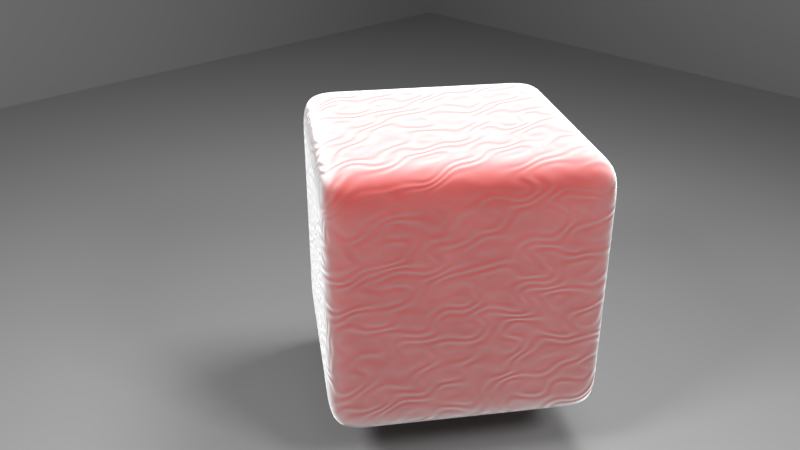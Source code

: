 # Source: material_showcase.blend  (saved by Blender 2.79.0; exported with 4.5.12 LTS)
import bpy
from mathutils import Matrix  # noqa: F401  (used for matrix-valued properties, if any)

bpy.ops.wm.read_factory_settings(use_empty=True)
scene = bpy.context.scene
scene.name = 'Scene'

# ---- collections
col_collection_1 = bpy.data.collections.new('Collection 1'); scene.collection.children.link(col_collection_1)

# ---- materials (node trees are filled in below, after node groups)
mat_material_002 = bpy.data.materials.new('Material.002')
mat_material_002.alpha_threshold = 0.0
mat_material_002.roughness = 0.5
mat_fabric = bpy.data.materials.new('fabric')
mat_fabric.alpha_threshold = 0.0
mat_fabric.roughness = 0.5
mat_fabric.line_color = (0.0, 0.0, 0.0, 1.0)
mat_material_001 = bpy.data.materials.new('Material.001')
mat_material_001.alpha_threshold = 0.0
mat_material_001.roughness = 0.5

# ---- material node trees
mat_material_002.use_nodes = True; mat_material_002.node_tree.nodes.clear()
_N = mat_material_002.node_tree.nodes; _L = mat_material_002.node_tree.links
n0 = _N.new('ShaderNodeOutputMaterial'); n0.name = 'Material Output'; n0.location = (300, 300)
n1 = _N.new('ShaderNodeEmission'); n1.name = 'Emission'; n1.location = (-10, 314)
n1.inputs[0].default_value = (0.8, 0.8, 0.8, 1.0)
n1.inputs[1].default_value = 50.0
_L.new(n1.outputs[0], n0.inputs[0])
n0.is_active_output = True
mat_fabric.use_nodes = True; mat_fabric.node_tree.nodes.clear()
_N = mat_fabric.node_tree.nodes; _L = mat_fabric.node_tree.links
n0 = _N.new('ShaderNodeOutputMaterial'); n0.name = 'Material Output'; n0.location = (656, 446)
n1 = _N.new('ShaderNodeRGBToBW'); n1.name = 'RGB to BW'; n1.location = (242, 285)
n2 = _N.new('ShaderNodeMath'); n2.name = 'Math'; n2.location = (436, 337)
n2.operation = 'DIVIDE'
n2.inputs[1].default_value = 100.0
n3 = _N.new('ShaderNodeMix'); n3.name = 'Mix'; n3.location = (51, 349)
n3.data_type = 'RGBA'
n3.inputs[0].default_value = 0.75
n4 = _N.new('ShaderNodeMix'); n4.name = 'Mix.001'; n4.location = (213, 860)
n4.data_type = 'RGBA'
n5 = _N.new('ShaderNodeTexNoise'); n5.name = 'Noise Texture'; n5.location = (5, 1014)
n5.inputs[2].default_value = 10.0
n5.inputs[3].default_value = 2.5
n5.inputs[8].default_value = 0.5
n6 = _N.new('ShaderNodeBrightContrast'); n6.name = 'Bright/Contrast'; n6.location = (3, 829)
n6.inputs[1].default_value = 0.1
n6.inputs[2].default_value = 0.1
n7 = _N.new('ShaderNodeRGB'); n7.name = 'RGB'; n7.location = (-178, 684)
n7.outputs[0].default_value = (0.2716, 0.003548, 0.0, 1.0)
n8 = _N.new('ShaderNodeTexWave'); n8.name = 'Wave Texture.001'; n8.location = (-329, 198)
n8.bands_direction = 'DIAGONAL'
n8.rings_direction = 'SPHERICAL'
n8.inputs[1].default_value = 2.0
n8.inputs[2].default_value = 12.5
n8.inputs[3].default_value = 0.0
n8.inputs[4].default_value = 1.5
n8.inputs[6].default_value = 1.571
n9 = _N.new('ShaderNodeMapping'); n9.name = 'Mapping'; n9.location = (-729, 365)
n9.inputs[2].default_value = (0.0, 0.0, 0.7854)
n9.inputs[3].default_value = (1.5, 1.0, 2.0)
n10 = _N.new('ShaderNodeTexWave'); n10.name = 'Wave Texture'; n10.location = (-324, 472)
n10.bands_direction = 'DIAGONAL'
n10.rings_direction = 'SPHERICAL'
n10.inputs[1].default_value = 50.0
n10.inputs[2].default_value = 2.5
n10.inputs[3].default_value = 2.5
n10.inputs[6].default_value = 1.571
n11 = _N.new('ShaderNodeMath'); n11.name = 'Math.001'; n11.location = (-134, 210)
n11.operation = 'MULTIPLY'
n11.inputs[1].default_value = 5.0
n12 = _N.new('ShaderNodeBsdfPrincipled'); n12.name = 'Principled BSDF'; n12.location = (422, 890)
n12.width = 150
n12.subsurface_method = 'BURLEY'
n12.inputs[2].default_value = 1.0
n12.inputs[3].default_value = 1.45
n12.inputs[9].default_value = (1.0, 1.0, 1.0)
n12.inputs[13].default_value = 0.0
n12.inputs[24].default_value = 2.0
n13 = _N.new('ShaderNodeTexCoord'); n13.name = 'Texture Coordinate'; n13.location = (-965, 347)
n14 = _N.new('ShaderNodeDisplacement'); n14.name = 'Displacement'; n14.location = (0, 0)
n14.inputs[1].default_value = 0.0
n14.inputs[2].default_value = 0.1
_L.new(n9.outputs[0], n10.inputs[0])
_L.new(n5.outputs[0], n4.inputs[0])
_L.new(n4.outputs[2], n12.inputs[0])
_L.new(n7.outputs[0], n4.inputs[7])
_L.new(n7.outputs[0], n6.inputs[0])
_L.new(n6.outputs[0], n4.inputs[6])
_L.new(n10.outputs[0], n3.inputs[6])
_L.new(n1.outputs[0], n2.inputs[0])
_L.new(n3.outputs[2], n1.inputs[0])
_L.new(n9.outputs[0], n8.inputs[0])
_L.new(n12.outputs[0], n0.inputs[0])
_L.new(n8.outputs[0], n11.inputs[0])
_L.new(n11.outputs[0], n3.inputs[7])
_L.new(n13.outputs[3], n9.inputs[0])
_L.new(n2.outputs[0], n14.inputs[0])
_L.new(n14.outputs[0], n0.inputs[2])
n0.is_active_output = True
mat_material_001.use_nodes = True; mat_material_001.node_tree.nodes.clear()
_N = mat_material_001.node_tree.nodes; _L = mat_material_001.node_tree.links
n0 = _N.new('ShaderNodeOutputMaterial'); n0.name = 'Material Output'; n0.location = (300, 300)
n1 = _N.new('ShaderNodeBsdfPrincipled'); n1.name = 'Principled BSDF'; n1.location = (-65, 361)
n1.width = 150
n1.subsurface_method = 'BURLEY'
n1.inputs[0].default_value = (0.2084, 0.2084, 0.2084, 1.0)
n1.inputs[2].default_value = 1.0
n1.inputs[3].default_value = 1.45
n1.inputs[9].default_value = (1.0, 1.0, 1.0)
_L.new(n1.outputs[0], n0.inputs[0])
n0.is_active_output = True

# ---- world
world_world = bpy.data.worlds.new('World'); scene.world = world_world
world_world.color = (0.277, 0.277, 0.277)
world_world.use_sun_shadow = False
world_world.sun_shadow_jitter_overblur = 0.0
world_world.cycles.sampling_method = 'MANUAL'

# ---- cameras
cam_camera = bpy.data.cameras.new('Camera')
cam_camera.clip_end = 100.0
cam_camera.lens = 35.0
cam_camera.sensor_width = 32.0
cam_camera.sensor_height = 18.0
cam_camera.ortho_scale = 7.314
cam_camera.dof.focus_distance = 0.0

# ---- meshes
me_plane_006 = bpy.data.meshes.new('Plane.006')
me_plane_006.from_pydata([(-1.0, 0.7239, 0.6899), (1.0, 0.7239, 0.6899), (-1.0, -0.7239, -0.6899), (1.0, -0.7239, -0.6899), (-1.0, 8.337, -0.712), (1.0, 8.337, -0.712), (-1.0, 6.932, 0.712), (1.0, 6.932, 0.712), (-7.428, 1.284, -0.712), (-7.428, 3.284, -0.712), (-6.024, 1.284, 0.712), (-6.024, 3.284, 0.712)], [], [(0, 1, 3, 2), (4, 5, 7, 6), (8, 9, 11, 10)])
_ca = me_plane_006.color_attributes.new('Col', 'BYTE_COLOR', 'CORNER')
_ca.data.foreach_set('color', [1.0, 1.0, 1.0, 1.0, 1.0, 1.0, 1.0, 1.0, 1.0, 1.0, 1.0, 1.0, 1.0, 1.0, 1.0, 1.0, 1.0, 1.0, 1.0, 1.0, 1.0, 1.0, 1.0, 1.0, 1.0, 1.0, 1.0, 1.0, 1.0, 1.0, 1.0, 1.0, 1.0, 1.0, 1.0, 1.0, 1.0, 1.0, 1.0, 1.0, 1.0, 1.0, 1.0, 1.0, 1.0, 1.0, 1.0, 1.0])
me_plane_006.materials.append(mat_material_002)
me_plane_006.use_remesh_preserve_volume = False
me_plane_006.use_remesh_preserve_attributes = False
me_plane_006.use_mirror_vertex_groups = False
me_plane_006.update()
me_suzanne = bpy.data.meshes.new('Suzanne')
me_suzanne.from_pydata([(-1.39, -0.263, 1.0), (-1.39, -0.263, -1.0), (-0.263, 1.39, 1.0), (-0.263, 1.39, -1.0), (0.263, -1.39, 1.0), (0.263, -1.39, -1.0), (1.39, 0.263, 1.0), (1.39, 0.263, -1.0), (0.01243, 1.202, 1.0), (0.2879, 1.014, 1.0), (0.5633, 0.8263, 1.0), (0.8387, 0.6385, 1.0), (1.114, 0.4508, 1.0), (1.114, 0.4508, -1.0), (0.8387, 0.6385, -1.0), (0.5633, 0.8263, -1.0), (0.2879, 1.014, -1.0), (0.01243, 1.202, -1.0), (-0.263, 1.39, 0.6667), (-0.263, 1.39, 0.3333), (-0.263, 1.39, -2.98e-08), (-0.263, 1.39, -0.3333), (-0.263, 1.39, -0.6667), (-1.202, 0.01243, 1.0), (-1.014, 0.2879, 1.0), (-0.8263, 0.5633, 1.0), (-0.6385, 0.8387, 1.0), (-0.4508, 1.114, 1.0), (-0.4508, 1.114, -1.0), (-0.6385, 0.8387, -1.0), (-0.8263, 0.5633, -1.0), (-1.014, 0.2879, -1.0), (-1.202, 0.01243, -1.0), (-1.39, -0.263, 0.6667), (-1.39, -0.263, 0.3333), (-1.39, -0.263, -2.98e-08), (-1.39, -0.263, -0.3333), (-1.39, -0.263, -0.6667), (-0.01243, -1.202, 1.0), (-0.2879, -1.014, 1.0), (-0.5633, -0.8263, 1.0), (-0.8387, -0.6385, 1.0), (-1.114, -0.4508, 1.0), (-1.114, -0.4508, -1.0), (-0.8387, -0.6385, -1.0), (-0.5633, -0.8263, -1.0), (-0.2879, -1.014, -1.0), (-0.01243, -1.202, -1.0), (0.263, -1.39, 0.6667), (0.263, -1.39, 0.3333), (0.263, -1.39, -2.98e-08), (0.263, -1.39, -0.3333), (0.263, -1.39, -0.6667), (1.202, -0.01243, 1.0), (1.014, -0.2879, 1.0), (0.8263, -0.5633, 1.0), (0.6385, -0.8387, 1.0), (0.4508, -1.114, 1.0), (1.39, 0.263, -0.6667), (1.39, 0.263, -0.3333), (1.39, 0.263, 2.98e-08), (1.39, 0.263, 0.3333), (1.39, 0.263, 0.6667), (0.4508, -1.114, -1.0), (0.6385, -0.8387, -1.0), (0.8263, -0.5633, -1.0), (1.014, -0.2879, -1.0), (1.202, -0.01243, -1.0), (1.202, -0.01243, -0.6667), (1.014, -0.2879, -0.6667), (0.8263, -0.5633, -0.6667), (0.6385, -0.8387, -0.6667), (0.4508, -1.114, -0.6667), (1.202, -0.01243, -0.3333), (1.014, -0.2879, -0.3333), (0.8263, -0.5633, -0.3333), (0.6385, -0.8387, -0.3333), (0.4508, -1.114, -0.3333), (1.202, -0.01243, 1.987e-08), (1.014, -0.2879, 9.934e-09), (0.8263, -0.5633, -8.882e-16), (0.6385, -0.8387, -9.934e-09), (0.4508, -1.114, -1.987e-08), (1.202, -0.01243, 0.3333), (1.014, -0.2879, 0.3333), (0.8263, -0.5633, 0.3333), (0.6385, -0.8387, 0.3333), (0.4508, -1.114, 0.3333), (1.202, -0.01243, 0.6667), (1.014, -0.2879, 0.6667), (0.8263, -0.5633, 0.6667), (0.6385, -0.8387, 0.6667), (0.4508, -1.114, 0.6667), (-0.01243, -1.202, -0.6667), (-0.2879, -1.014, -0.6667), (-0.5633, -0.8263, -0.6667), (-0.8387, -0.6385, -0.6667), (-1.114, -0.4508, -0.6667), (-0.01243, -1.202, -0.3333), (-0.2879, -1.014, -0.3333), (-0.5633, -0.8263, -0.3333), (-0.8387, -0.6385, -0.3333), (-1.114, -0.4508, -0.3333), (-0.01243, -1.202, -2.98e-08), (-0.2879, -1.014, -2.98e-08), (-0.5633, -0.8263, -2.98e-08), (-0.8387, -0.6385, -2.98e-08), (-1.114, -0.4508, -2.98e-08), (-0.01243, -1.202, 0.3333), (-0.2879, -1.014, 0.3333), (-0.5633, -0.8263, 0.3333), (-0.8387, -0.6385, 0.3333), (-1.114, -0.4508, 0.3333), (-0.01243, -1.202, 0.6667), (-0.2879, -1.014, 0.6667), (-0.5633, -0.8263, 0.6667), (-0.8387, -0.6385, 0.6667), (-1.114, -0.4508, 0.6667), (-1.202, 0.01243, -0.6667), (-1.014, 0.2879, -0.6667), (-0.8263, 0.5633, -0.6667), (-0.6385, 0.8387, -0.6667), (-0.4508, 1.114, -0.6667), (-1.202, 0.01243, -0.3333), (-1.014, 0.2879, -0.3333), (-0.8263, 0.5633, -0.3333), (-0.6385, 0.8387, -0.3333), (-0.4508, 1.114, -0.3333), (-1.202, 0.01243, -2.98e-08), (-1.014, 0.2879, -2.98e-08), (-0.8263, 0.5633, -2.98e-08), (-0.6385, 0.8387, -2.98e-08), (-0.4508, 1.114, -2.98e-08), (-1.202, 0.01243, 0.3333), (-1.014, 0.2879, 0.3333), (-0.8263, 0.5633, 0.3333), (-0.6385, 0.8387, 0.3333), (-0.4508, 1.114, 0.3333), (-1.202, 0.01243, 0.6667), (-1.014, 0.2879, 0.6667), (-0.8263, 0.5633, 0.6667), (-0.6385, 0.8387, 0.6667), (-0.4508, 1.114, 0.6667), (0.01243, 1.202, -0.6667), (0.2879, 1.014, -0.6667), (0.5633, 0.8263, -0.6667), (0.8387, 0.6385, -0.6667), (1.114, 0.4508, -0.6667), (0.01243, 1.202, -0.3333), (0.2879, 1.014, -0.3333), (0.5633, 0.8263, -0.3333), (0.8387, 0.6385, -0.3333), (1.114, 0.4508, -0.3333), (0.01243, 1.202, -1.987e-08), (0.2879, 1.014, -9.934e-09), (0.5633, 0.8263, 8.882e-16), (0.8387, 0.6385, 9.934e-09), (1.114, 0.4508, 1.987e-08), (0.01243, 1.202, 0.3333), (0.2879, 1.014, 0.3333), (0.5633, 0.8263, 0.3333), (0.8387, 0.6385, 0.3333), (1.114, 0.4508, 0.3333), (0.01243, 1.202, 0.6667), (0.2879, 1.014, 0.6667), (0.5633, 0.8263, 0.6667), (0.8387, 0.6385, 0.6667), (1.114, 0.4508, 0.6667), (0.1753, -0.9264, -1.0), (0.3631, -0.6509, -1.0), (0.5508, -0.3755, -1.0), (0.7386, -0.1001, -1.0), (0.9264, 0.1753, -1.0), (-0.1001, -0.7386, -1.0), (0.08766, -0.4632, -1.0), (0.2754, -0.1878, -1.0), (0.4632, 0.08766, -1.0), (0.6509, 0.3631, -1.0), (-0.3755, -0.5508, -1.0), (-0.1878, -0.2754, -1.0), (0.0, 0.0, -1.0), (0.1878, 0.2754, -1.0), (0.3755, 0.5508, -1.0), (-0.6509, -0.3631, -1.0), (-0.4632, -0.08766, -1.0), (-0.2754, 0.1878, -1.0), (-0.08766, 0.4632, -1.0), (0.1001, 0.7386, -1.0), (-0.9264, -0.1753, -1.0), (-0.7386, 0.1001, -1.0), (-0.5508, 0.3755, -1.0), (-0.3631, 0.6509, -1.0), (-0.1753, 0.9264, -1.0), (-0.9264, -0.1753, 1.0), (-0.7386, 0.1001, 1.0), (-0.5508, 0.3755, 1.0), (-0.3631, 0.6509, 1.0), (-0.1753, 0.9264, 1.0), (-0.6509, -0.3631, 1.0), (-0.4632, -0.08766, 1.0), (-0.2754, 0.1878, 1.0), (-0.08766, 0.4632, 1.0), (0.1001, 0.7386, 1.0), (-0.3755, -0.5508, 1.0), (-0.1878, -0.2754, 1.0), (1.49e-08, 0.0, 1.0), (0.1878, 0.2754, 1.0), (0.3755, 0.5508, 1.0), (-0.1001, -0.7386, 1.0), (0.08766, -0.4632, 1.0), (0.2754, -0.1878, 1.0), (0.4632, 0.08766, 1.0), (0.6509, 0.3631, 1.0), (0.1753, -0.9264, 1.0), (0.3631, -0.6509, 1.0), (0.5508, -0.3755, 1.0), (0.7386, -0.1001, 1.0), (0.9264, 0.1753, 1.0)], [], [(217, 53, 6, 12), (192, 28, 3, 17), (167, 12, 6, 62), (142, 27, 2, 18), (117, 42, 0, 33), (92, 57, 4, 48), (63, 72, 52, 5), (72, 77, 51, 52), (77, 82, 50, 51), (82, 87, 49, 50), (87, 92, 48, 49), (7, 58, 68, 67), (67, 68, 69, 66), (66, 69, 70, 65), (65, 70, 71, 64), (64, 71, 72, 63), (58, 59, 73, 68), (68, 73, 74, 69), (69, 74, 75, 70), (70, 75, 76, 71), (71, 76, 77, 72), (59, 60, 78, 73), (73, 78, 79, 74), (74, 79, 80, 75), (75, 80, 81, 76), (76, 81, 82, 77), (60, 61, 83, 78), (78, 83, 84, 79), (79, 84, 85, 80), (80, 85, 86, 81), (81, 86, 87, 82), (61, 62, 88, 83), (83, 88, 89, 84), (84, 89, 90, 85), (85, 90, 91, 86), (86, 91, 92, 87), (62, 6, 53, 88), (88, 53, 54, 89), (89, 54, 55, 90), (90, 55, 56, 91), (91, 56, 57, 92), (43, 97, 37, 1), (97, 102, 36, 37), (102, 107, 35, 36), (107, 112, 34, 35), (112, 117, 33, 34), (5, 52, 93, 47), (47, 93, 94, 46), (46, 94, 95, 45), (45, 95, 96, 44), (44, 96, 97, 43), (52, 51, 98, 93), (93, 98, 99, 94), (94, 99, 100, 95), (95, 100, 101, 96), (96, 101, 102, 97), (51, 50, 103, 98), (98, 103, 104, 99), (99, 104, 105, 100), (100, 105, 106, 101), (101, 106, 107, 102), (50, 49, 108, 103), (103, 108, 109, 104), (104, 109, 110, 105), (105, 110, 111, 106), (106, 111, 112, 107), (49, 48, 113, 108), (108, 113, 114, 109), (109, 114, 115, 110), (110, 115, 116, 111), (111, 116, 117, 112), (48, 4, 38, 113), (113, 38, 39, 114), (114, 39, 40, 115), (115, 40, 41, 116), (116, 41, 42, 117), (28, 122, 22, 3), (122, 127, 21, 22), (127, 132, 20, 21), (132, 137, 19, 20), (137, 142, 18, 19), (1, 37, 118, 32), (32, 118, 119, 31), (31, 119, 120, 30), (30, 120, 121, 29), (29, 121, 122, 28), (37, 36, 123, 118), (118, 123, 124, 119), (119, 124, 125, 120), (120, 125, 126, 121), (121, 126, 127, 122), (36, 35, 128, 123), (123, 128, 129, 124), (124, 129, 130, 125), (125, 130, 131, 126), (126, 131, 132, 127), (35, 34, 133, 128), (128, 133, 134, 129), (129, 134, 135, 130), (130, 135, 136, 131), (131, 136, 137, 132), (34, 33, 138, 133), (133, 138, 139, 134), (134, 139, 140, 135), (135, 140, 141, 136), (136, 141, 142, 137), (33, 0, 23, 138), (138, 23, 24, 139), (139, 24, 25, 140), (140, 25, 26, 141), (141, 26, 27, 142), (13, 147, 58, 7), (147, 152, 59, 58), (152, 157, 60, 59), (157, 162, 61, 60), (162, 167, 62, 61), (3, 22, 143, 17), (17, 143, 144, 16), (16, 144, 145, 15), (15, 145, 146, 14), (14, 146, 147, 13), (22, 21, 148, 143), (143, 148, 149, 144), (144, 149, 150, 145), (145, 150, 151, 146), (146, 151, 152, 147), (21, 20, 153, 148), (148, 153, 154, 149), (149, 154, 155, 150), (150, 155, 156, 151), (151, 156, 157, 152), (20, 19, 158, 153), (153, 158, 159, 154), (154, 159, 160, 155), (155, 160, 161, 156), (156, 161, 162, 157), (19, 18, 163, 158), (158, 163, 164, 159), (159, 164, 165, 160), (160, 165, 166, 161), (161, 166, 167, 162), (18, 2, 8, 163), (163, 8, 9, 164), (164, 9, 10, 165), (165, 10, 11, 166), (166, 11, 12, 167), (67, 172, 13, 7), (172, 177, 14, 13), (177, 182, 15, 14), (182, 187, 16, 15), (187, 192, 17, 16), (5, 47, 168, 63), (63, 168, 169, 64), (64, 169, 170, 65), (65, 170, 171, 66), (66, 171, 172, 67), (47, 46, 173, 168), (168, 173, 174, 169), (169, 174, 175, 170), (170, 175, 176, 171), (171, 176, 177, 172), (46, 45, 178, 173), (173, 178, 179, 174), (174, 179, 180, 175), (175, 180, 181, 176), (176, 181, 182, 177), (45, 44, 183, 178), (178, 183, 184, 179), (179, 184, 185, 180), (180, 185, 186, 181), (181, 186, 187, 182), (44, 43, 188, 183), (183, 188, 189, 184), (184, 189, 190, 185), (185, 190, 191, 186), (186, 191, 192, 187), (43, 1, 32, 188), (188, 32, 31, 189), (189, 31, 30, 190), (190, 30, 29, 191), (191, 29, 28, 192), (27, 197, 8, 2), (197, 202, 9, 8), (202, 207, 10, 9), (207, 212, 11, 10), (212, 217, 12, 11), (0, 42, 193, 23), (23, 193, 194, 24), (24, 194, 195, 25), (25, 195, 196, 26), (26, 196, 197, 27), (42, 41, 198, 193), (193, 198, 199, 194), (194, 199, 200, 195), (195, 200, 201, 196), (196, 201, 202, 197), (41, 40, 203, 198), (198, 203, 204, 199), (199, 204, 205, 200), (200, 205, 206, 201), (201, 206, 207, 202), (40, 39, 208, 203), (203, 208, 209, 204), (204, 209, 210, 205), (205, 210, 211, 206), (206, 211, 212, 207), (39, 38, 213, 208), (208, 213, 214, 209), (209, 214, 215, 210), (210, 215, 216, 211), (211, 216, 217, 212), (38, 4, 57, 213), (213, 57, 56, 214), (214, 56, 55, 215), (215, 55, 54, 216), (216, 54, 53, 217)])
me_suzanne.materials.append(None)
me_suzanne.use_remesh_preserve_volume = False
me_suzanne.use_remesh_preserve_attributes = False
me_suzanne.use_mirror_vertex_groups = False
me_suzanne.update()
me_plane = bpy.data.meshes.new('Plane')
me_plane.from_pydata([(-10.0, -10.0, 0.0), (10.0, -10.0, 0.0), (-10.0, 10.0, 0.0), (10.0, 10.0, 0.0), (-10.0, -10.0, 10.0), (-10.0, -10.0, 0.0), (10.0, -10.0, 10.0), (10.0, -10.0, 0.0), (10.0, 10.0, 10.0), (10.0, 10.0, 0.0), (10.0, -10.0, 10.0), (10.0, -10.0, 0.0)], [], [(0, 1, 3, 2), (4, 5, 7, 6), (8, 9, 11, 10)])
me_plane.materials.append(mat_material_001)
me_plane.use_remesh_preserve_volume = False
me_plane.use_remesh_preserve_attributes = False
me_plane.use_mirror_vertex_groups = False
me_plane.update()

# ---- objects
ob_lights = bpy.data.objects.new('lights', me_plane_006)
ob_suzanne = bpy.data.objects.new('Suzanne', me_suzanne)
ob_plane = bpy.data.objects.new('Plane', me_plane)
ob_camera = bpy.data.objects.new('Camera', cam_camera)

# ---- transforms, parenting, visibility, modifiers, constraints
ob_lights.location = (0.0, -2.0, 5.371)
ob_lights.lineart.crease_threshold = 0.0
ob_suzanne.location = (0.0, 0.0, 0.0)
ob_suzanne.lineart.crease_threshold = 0.0
ob_suzanne.cycles.use_adaptive_subdivision = True
ob_suzanne.material_slots[0].link = 'OBJECT'; ob_suzanne.material_slots[0].material = mat_fabric
_m = ob_suzanne.modifiers.new('Subsurf', 'SUBSURF')
_m.uv_smooth = 'PRESERVE_CORNERS'
_m.levels = 3
_m.render_levels = 3
_m.show_only_control_edges = False
ob_plane.location = (0.0, 0.0, -1.422)
ob_plane.lineart.crease_threshold = 0.0
ob_camera.location = (-4.142, 4.411, 3.164)
ob_camera.rotation_euler = (1.109, 0.0, -2.332)
ob_camera.lock_rotations_4d = False
ob_camera.empty_display_type = 'ARROWS'
ob_camera.color = (0.0, 0.0, 0.0, 0.0)
ob_camera.display_type = 'WIRE'
ob_camera.lineart.crease_threshold = 0.0

# ---- collection membership
col_collection_1.objects.link(ob_lights)
col_collection_1.objects.link(ob_suzanne)
col_collection_1.objects.link(ob_plane)
col_collection_1.objects.link(ob_camera)

# ---- scene / render settings (as saved in the file)
scene.camera = ob_camera
scene.frame_start = 1; scene.frame_end = 250; scene.frame_set(1)
scene.render.engine = 'CYCLES'
scene.render.resolution_percentage = 50
scene.render.dither_intensity = 0.0
scene.cycles.feature_set = 'EXPERIMENTAL'
scene.cycles.use_denoising = False
scene.cycles.samples = 128
scene.cycles.sampling_pattern = 'TABULATED_SOBOL'
scene.cycles.use_adaptive_sampling = False
scene.cycles.use_light_tree = False
scene.cycles.caustics_reflective = False
scene.cycles.caustics_refractive = False
scene.cycles.blur_glossy = 0.0
scene.cycles.max_bounces = 2
scene.cycles.diffuse_bounces = 2
scene.cycles.glossy_bounces = 2
scene.cycles.transmission_bounces = 2
scene.cycles.volume_bounces = 2
scene.cycles.transparent_max_bounces = 2
scene.cycles.use_animated_seed = True
scene.cycles.sample_clamp_indirect = 0.0
scene.view_settings.view_transform = 'Standard'
bpy.context.view_layer.update()
